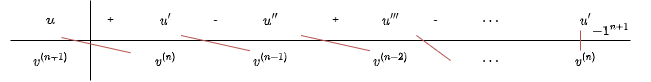

The diagram above was exported from draw.io. Its source (the exported page's mxGraphModel, read from the mxfile embedded in the PNG):
<mxGraphModel dx="1102" dy="866" grid="1" gridSize="10" guides="1" tooltips="1" connect="1" arrows="1" fold="1" page="1" pageScale="1" pageWidth="827" pageHeight="1169" math="1" shadow="0">
  <root>
    <mxCell id="0" />
    <mxCell id="1" parent="0" />
    <mxCell id="2aLIX6hEVjVIijtAgDLQ-1" value="" style="endArrow=none;html=1;rounded=0;" parent="1" edge="1">
      <mxGeometry width="50" height="50" relative="1" as="geometry">
        <mxPoint x="160" y="400" as="sourcePoint" />
        <mxPoint x="780" y="400" as="targetPoint" />
      </mxGeometry>
    </mxCell>
    <mxCell id="2aLIX6hEVjVIijtAgDLQ-2" value="" style="endArrow=none;html=1;rounded=0;" parent="1" edge="1">
      <mxGeometry width="50" height="50" relative="1" as="geometry">
        <mxPoint x="240" y="440" as="sourcePoint" />
        <mxPoint x="240" y="360" as="targetPoint" />
      </mxGeometry>
    </mxCell>
    <mxCell id="2aLIX6hEVjVIijtAgDLQ-3" value="$$u$$" style="text;html=1;align=center;verticalAlign=middle;resizable=0;points=[];autosize=1;strokeColor=none;fillColor=none;" parent="1" vertex="1">
      <mxGeometry x="170" y="365" width="60" height="30" as="geometry" />
    </mxCell>
    <mxCell id="2aLIX6hEVjVIijtAgDLQ-4" value="$$v^{(n+1)}$$" style="text;html=1;align=center;verticalAlign=middle;resizable=0;points=[];autosize=1;strokeColor=none;fillColor=none;" parent="1" vertex="1">
      <mxGeometry x="150" y="405" width="100" height="30" as="geometry" />
    </mxCell>
    <mxCell id="2aLIX6hEVjVIijtAgDLQ-5" value="+" style="text;html=1;align=center;verticalAlign=middle;resizable=0;points=[];autosize=1;strokeColor=none;fillColor=none;" parent="1" vertex="1">
      <mxGeometry x="245" y="365" width="30" height="30" as="geometry" />
    </mxCell>
    <mxCell id="2aLIX6hEVjVIijtAgDLQ-6" value="`u^{'}`" style="text;html=1;align=center;verticalAlign=middle;resizable=0;points=[];autosize=1;strokeColor=none;fillColor=none;" parent="1" vertex="1">
      <mxGeometry x="290" y="365" width="50" height="30" as="geometry" />
    </mxCell>
    <mxCell id="2aLIX6hEVjVIijtAgDLQ-7" value="`v^{(n)}`" style="text;html=1;align=center;verticalAlign=middle;resizable=0;points=[];autosize=1;strokeColor=none;fillColor=none;" parent="1" vertex="1">
      <mxGeometry x="280" y="405" width="70" height="30" as="geometry" />
    </mxCell>
    <mxCell id="2aLIX6hEVjVIijtAgDLQ-8" value="" style="endArrow=none;html=1;rounded=0;exitX=0.683;exitY=1.067;exitDx=0;exitDy=0;exitPerimeter=0;fillColor=#f8cecc;strokeColor=#b85450;" parent="1" source="2aLIX6hEVjVIijtAgDLQ-3" target="2aLIX6hEVjVIijtAgDLQ-7" edge="1">
      <mxGeometry width="50" height="50" relative="1" as="geometry">
        <mxPoint x="390" y="470" as="sourcePoint" />
        <mxPoint x="440" y="420" as="targetPoint" />
      </mxGeometry>
    </mxCell>
    <mxCell id="2aLIX6hEVjVIijtAgDLQ-10" value="-" style="text;html=1;align=center;verticalAlign=middle;resizable=0;points=[];autosize=1;strokeColor=none;fillColor=none;" parent="1" vertex="1">
      <mxGeometry x="350" y="365" width="30" height="30" as="geometry" />
    </mxCell>
    <mxCell id="2aLIX6hEVjVIijtAgDLQ-11" value="`u^{''}`" style="text;html=1;align=center;verticalAlign=middle;resizable=0;points=[];autosize=1;strokeColor=none;fillColor=none;" parent="1" vertex="1">
      <mxGeometry x="390" y="365" width="60" height="30" as="geometry" />
    </mxCell>
    <mxCell id="2aLIX6hEVjVIijtAgDLQ-12" value="`v^{(n-1)}`" style="text;html=1;align=center;verticalAlign=middle;resizable=0;points=[];autosize=1;strokeColor=none;fillColor=none;" parent="1" vertex="1">
      <mxGeometry x="380" y="405" width="80" height="30" as="geometry" />
    </mxCell>
    <mxCell id="2aLIX6hEVjVIijtAgDLQ-13" value="+" style="text;html=1;align=center;verticalAlign=middle;resizable=0;points=[];autosize=1;strokeColor=none;fillColor=none;" parent="1" vertex="1">
      <mxGeometry x="470" y="365" width="30" height="30" as="geometry" />
    </mxCell>
    <mxCell id="2aLIX6hEVjVIijtAgDLQ-14" value="`u^{'''}`" style="text;html=1;align=center;verticalAlign=middle;resizable=0;points=[];autosize=1;strokeColor=none;fillColor=none;" parent="1" vertex="1">
      <mxGeometry x="510" y="365" width="60" height="30" as="geometry" />
    </mxCell>
    <mxCell id="2aLIX6hEVjVIijtAgDLQ-15" value="`v^{(n-2)}`" style="text;html=1;align=center;verticalAlign=middle;resizable=0;points=[];autosize=1;strokeColor=none;fillColor=none;" parent="1" vertex="1">
      <mxGeometry x="500" y="405" width="80" height="30" as="geometry" />
    </mxCell>
    <mxCell id="2aLIX6hEVjVIijtAgDLQ-16" value="-" style="text;html=1;align=center;verticalAlign=middle;resizable=0;points=[];autosize=1;strokeColor=none;fillColor=none;" parent="1" vertex="1">
      <mxGeometry x="570" y="365" width="30" height="30" as="geometry" />
    </mxCell>
    <mxCell id="2aLIX6hEVjVIijtAgDLQ-20" value="`u^{'}`" style="text;html=1;align=center;verticalAlign=middle;resizable=0;points=[];autosize=1;strokeColor=none;fillColor=none;" parent="1" vertex="1">
      <mxGeometry x="710" y="365" width="50" height="30" as="geometry" />
    </mxCell>
    <mxCell id="2aLIX6hEVjVIijtAgDLQ-21" value="`v^{(n)}`" style="text;html=1;align=center;verticalAlign=middle;resizable=0;points=[];autosize=1;strokeColor=none;fillColor=none;" parent="1" vertex="1">
      <mxGeometry x="700" y="405" width="70" height="30" as="geometry" />
    </mxCell>
    <mxCell id="2aLIX6hEVjVIijtAgDLQ-22" value="" style="endArrow=none;html=1;rounded=0;exitX=0.683;exitY=1.067;exitDx=0;exitDy=0;exitPerimeter=0;fillColor=#f8cecc;strokeColor=#b85450;" parent="1" edge="1">
      <mxGeometry width="50" height="50" relative="1" as="geometry">
        <mxPoint x="330.49" y="395" as="sourcePoint" />
        <mxPoint x="399.51" y="410.25446837146706" as="targetPoint" />
      </mxGeometry>
    </mxCell>
    <mxCell id="2aLIX6hEVjVIijtAgDLQ-23" value="" style="endArrow=none;html=1;rounded=0;exitX=0.683;exitY=1.067;exitDx=0;exitDy=0;exitPerimeter=0;fillColor=#f8cecc;strokeColor=#b85450;" parent="1" edge="1">
      <mxGeometry width="50" height="50" relative="1" as="geometry">
        <mxPoint x="450.49" y="395" as="sourcePoint" />
        <mxPoint x="519.51" y="410.25446837146706" as="targetPoint" />
      </mxGeometry>
    </mxCell>
    <mxCell id="2aLIX6hEVjVIijtAgDLQ-24" value="" style="endArrow=none;html=1;rounded=0;exitX=0.683;exitY=1.067;exitDx=0;exitDy=0;exitPerimeter=0;fillColor=#f8cecc;strokeColor=#b85450;" parent="1" edge="1">
      <mxGeometry width="50" height="50" relative="1" as="geometry">
        <mxPoint x="565.98" y="395" as="sourcePoint" />
        <mxPoint x="600" y="420" as="targetPoint" />
      </mxGeometry>
    </mxCell>
    <mxCell id="2aLIX6hEVjVIijtAgDLQ-25" value="" style="endArrow=none;html=1;rounded=0;exitX=0.683;exitY=1.067;exitDx=0;exitDy=0;exitPerimeter=0;fillColor=#f8cecc;strokeColor=#b85450;" parent="1" edge="1">
      <mxGeometry width="50" height="50" relative="1" as="geometry">
        <mxPoint x="730" y="390" as="sourcePoint" />
        <mxPoint x="730" y="410" as="targetPoint" />
      </mxGeometry>
    </mxCell>
    <mxCell id="2aLIX6hEVjVIijtAgDLQ-26" value="`-1^{n+1}`" style="text;html=1;align=center;verticalAlign=middle;resizable=0;points=[];autosize=1;strokeColor=none;fillColor=none;" parent="1" vertex="1">
      <mxGeometry x="720" y="375" width="80" height="30" as="geometry" />
    </mxCell>
    <mxCell id="drUnw9cQMFFGNcEElBOl-1" value="`\cdots`" style="text;html=1;align=center;verticalAlign=middle;resizable=0;points=[];autosize=1;strokeColor=none;fillColor=none;" vertex="1" parent="1">
      <mxGeometry x="610" y="365" width="60" height="30" as="geometry" />
    </mxCell>
    <mxCell id="drUnw9cQMFFGNcEElBOl-2" value="`\cdots`" style="text;html=1;align=center;verticalAlign=middle;resizable=0;points=[];autosize=1;strokeColor=none;fillColor=none;" vertex="1" parent="1">
      <mxGeometry x="610" y="405" width="60" height="30" as="geometry" />
    </mxCell>
  </root>
</mxGraphModel>